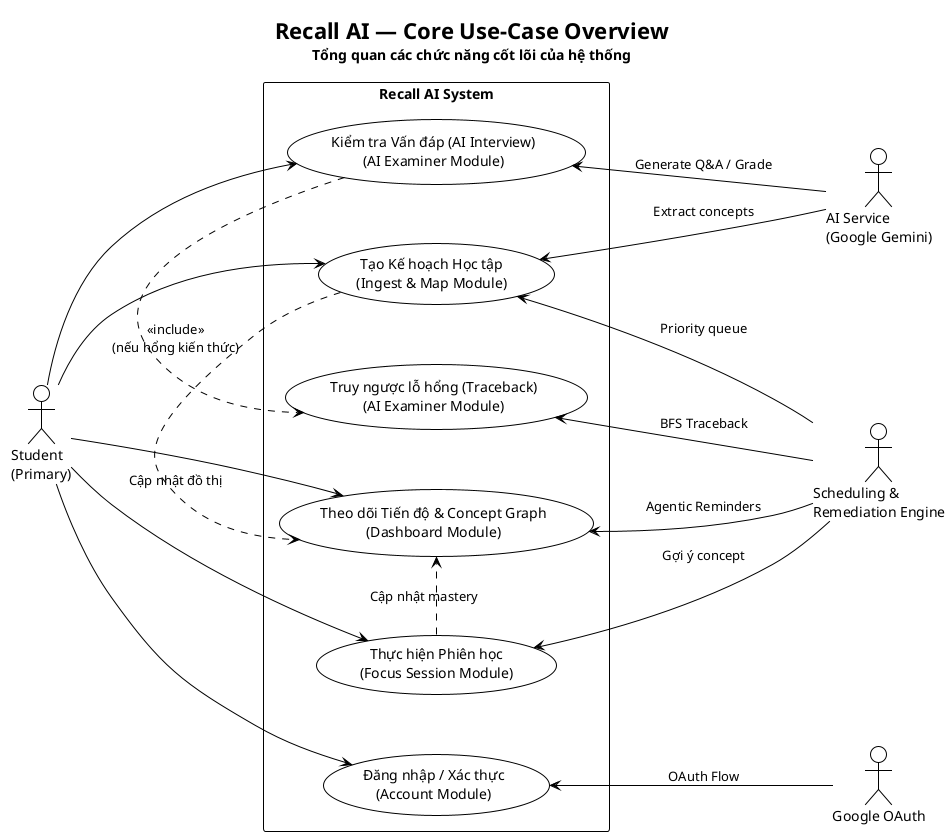

The diagram above was rendered by PlantUML. Its source (embedded in the PNG):
@startuml UC-00_Overview
!theme plain
skinparam shadowing false
skinparam nodesep 60
skinparam ranksep 80

<style>
usecaseDiagram {
  backgroundColor #F8FAFC
  
  actor {
    BackgroundColor #EEF2FF
    BorderColor #4F46E5
    FontColor #1E1B4B
    FontSize 14
  }
  
  usecase {
    BackgroundColor #FFFFFF
    BorderColor #4F46E5
    FontColor #1E1B4B
    FontSize 13
  }
  
  package {
    BackgroundColor #F1F5F9
    BorderColor #64748B
    FontColor #0F172A
    FontSize 16
    FontStyle bold
  }
  
  arrow {
    LineColor #64748B
    FontColor #475569
    FontSize 11
  }
}
</style>

title <size:22><b>Recall AI — Core Use-Case Overview</b></size>\n<size:14>Tổng quan các chức năng cốt lõi của hệ thống</size>

left to right direction

' ============ ACTORS ============
actor "Student\n(Primary)" as STU
actor "Google OAuth" as GOAUTH
actor "AI Service\n(Google Gemini)" as AI
actor "Scheduling &\nRemediation Engine" as SRE

' ============ CORE USE CASES ============
rectangle "Recall AI System" {
  
  usecase "Đăng nhập / Xác thực\n(Account Module)" as uc_auth
  
  usecase "Tạo Kế hoạch Học tập\n(Ingest & Map Module)" as uc_plan
  
  usecase "Thực hiện Phiên học\n(Focus Session Module)" as uc_focus
  
  usecase "Kiểm tra Vấn đáp (AI Interview)\n(AI Examiner Module)" as uc_interview
  
  usecase "Truy ngược lỗ hổng (Traceback)\n(AI Examiner Module)" as uc_traceback
  
  usecase "Theo dõi Tiến độ & Concept Graph\n(Dashboard Module)" as uc_dash

}

' ============ STUDENT LINKS (LEFT SIDE) ============
STU --> uc_auth
STU --> uc_plan
STU --> uc_focus
STU --> uc_interview
STU --> uc_dash

' ============ SYSTEM INTERNAL LINKS ============
uc_interview .> uc_traceback : <<include>>\n(nếu hổng kiến thức)
uc_plan .> uc_dash : Cập nhật đồ thị
uc_focus .> uc_dash : Cập nhật mastery

' ============ EXTERNAL / INTERNAL ENGINE LINKS (RIGHT SIDE) ============
uc_auth <-- GOAUTH : OAuth Flow

uc_plan <-- AI : Extract concepts
uc_interview <-- AI : Generate Q&A / Grade

uc_plan <-- SRE : Priority queue
uc_focus <-- SRE : Gợi ý concept
uc_traceback <-- SRE : BFS Traceback
uc_dash <-- SRE : Agentic Reminders

@enduml